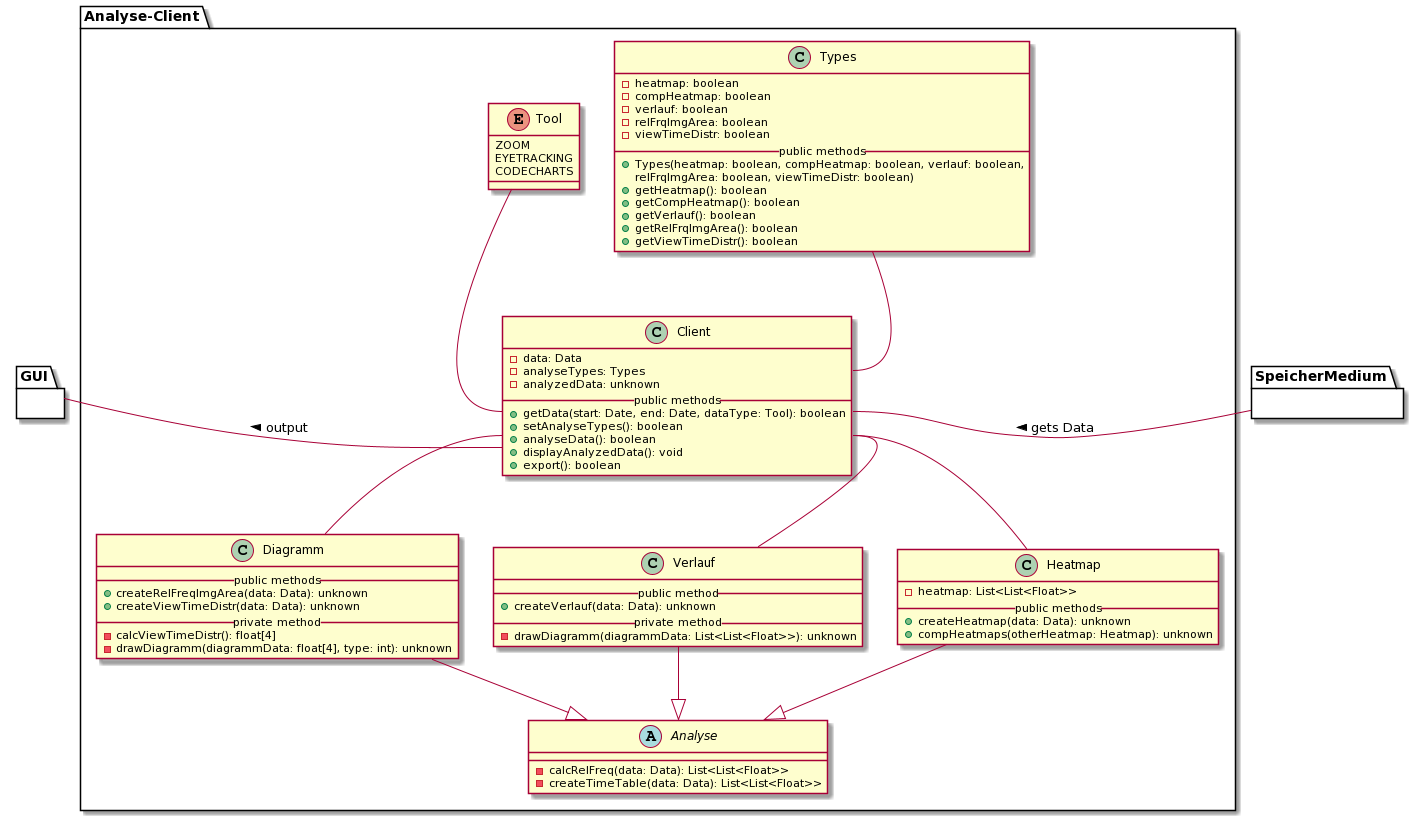

The diagram above was rendered by PlantUML. Its source (embedded in the PNG):
@startuml
' === ANALYSE CLIENT ===
package Analyse-Client{
  
  ' Client
  class Client {
    - data: Data
    - analyseTypes: Types
    - analyzedData: unknown
    __public methods__
    + getData(start: Date, end: Date, dataType: Tool): boolean
    + setAnalyseTypes(): boolean
    + analyseData(): boolean
    + displayAnalyzedData(): void
    + export(): boolean
  }

  ' Analyse
  abstract Analyse {
    - calcRelFreq(data: Data): List<List<Float>>
    - createTimeTable(data: Data): List<List<Float>>
  }

  ' Heatmap
  class Heatmap {
    - heatmap: List<List<Float>>
    __public methods__
    + createHeatmap(data: Data): unknown
    + compHeatmaps(otherHeatmap: Heatmap): unknown
  }

  ' Verlauf
  class Verlauf {
    __public method__
    + createVerlauf(data: Data): unknown
    __private method__
    - drawDiagramm(diagrammData: List<List<Float>>): unknown
  }

  ' Diagramm
  class Diagramm {
    __public methods__
    + createRelFreqImgArea(data: Data): unknown
    + createViewTimeDistr(data: Data): unknown
    __private method__
    - calcViewTimeDistr(): float[4]
    - drawDiagramm(diagrammData: float[4], type: int): unknown
  }

  ' Types
  class Types {
    - heatmap: boolean
    - compHeatmap: boolean
    - verlauf: boolean
    - relFrqImgArea: boolean
    - viewTimeDistr: boolean
    __public methods__
    + Types(heatmap: boolean, compHeatmap: boolean, verlauf: boolean,
     relFrqImgArea: boolean, viewTimeDistr: boolean)
    + getHeatmap(): boolean
    + getCompHeatmap(): boolean
    + getVerlauf(): boolean
    + getRelFrqImgArea(): boolean
    + getViewTimeDistr(): boolean
  }

  ' Typen der erhobenen Daten
  enum Tool {
    ZOOM
    EYETRACKING
    CODECHARTS
  }

  ' Vererbung
  Analyse <|-u- Heatmap
  Analyse <|-u- Verlauf
  Analyse <|-u- Diagramm

  ' Interaktionen
  Client::getData -u- Tool
  Client::analyseTypes -u- Types
  Client::analyseData -d- Heatmap 
  Client::analyseData -d- Verlauf
  Client::analyseData -d- Diagramm

  ' Andere Module
  Client::getData -r- SpeicherMedium : < gets Data

}
' Blackbox
package SpeicherMedium {}

package GUI {}

' Interaktion
Client::displayAnalyzedData -l- GUI : > output
@enduml